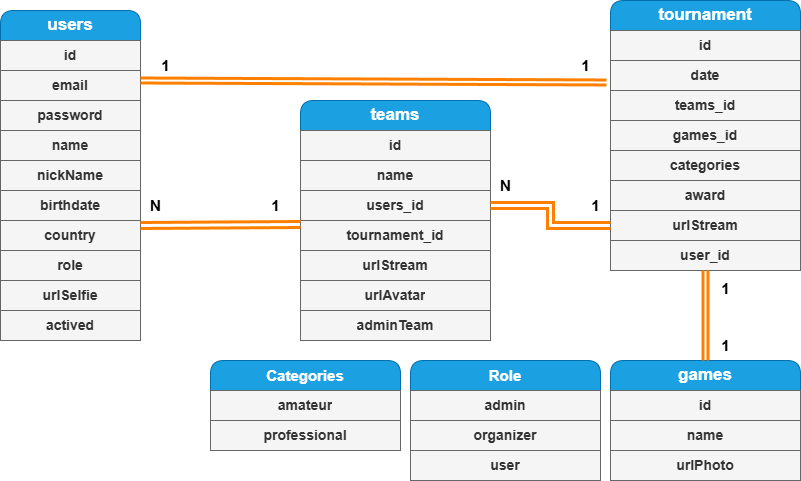

The diagram above was exported from draw.io. Its source (the exported page's mxGraphModel, read from the mxfile embedded in the PNG):
<mxGraphModel dx="872" dy="481" grid="1" gridSize="10" guides="1" tooltips="1" connect="1" arrows="1" fold="1" page="1" pageScale="1" pageWidth="850" pageHeight="1100" math="0" shadow="0" extFonts="Permanent Marker^https://fonts.googleapis.com/css?family=Permanent+Marker">
  <root>
    <mxCell id="0" />
    <mxCell id="1" parent="0" />
    <mxCell id="Qy2ge2EqZkzi89JvOl6V-2" value="&lt;b&gt;&lt;font style=&quot;font-size: 17px;&quot;&gt;users&lt;/font&gt;&lt;/b&gt;" style="swimlane;fontStyle=0;childLayout=stackLayout;horizontal=1;startSize=30;horizontalStack=0;resizeParent=1;resizeParentMax=0;resizeLast=0;collapsible=1;marginBottom=0;whiteSpace=wrap;html=1;glass=0;rounded=1;shadow=0;swimlaneLine=1;fillColor=#1ba1e2;strokeColor=#006EAF;fontColor=#ffffff;" parent="1" vertex="1">
      <mxGeometry x="40" y="20" width="140" height="330" as="geometry" />
    </mxCell>
    <mxCell id="LWoCnjSWJMVJvq5nP0mZ-2" value="id" style="text;strokeColor=#666666;fillColor=#f5f5f5;align=center;verticalAlign=middle;spacingLeft=4;spacingRight=4;overflow=hidden;points=[[0,0.5],[1,0.5]];portConstraint=eastwest;rotatable=0;whiteSpace=wrap;html=1;fontColor=#333333;fontStyle=1;fontSize=14;" parent="Qy2ge2EqZkzi89JvOl6V-2" vertex="1">
      <mxGeometry y="30" width="140" height="30" as="geometry" />
    </mxCell>
    <mxCell id="Qy2ge2EqZkzi89JvOl6V-4" value="email" style="text;strokeColor=#666666;fillColor=#f5f5f5;align=center;verticalAlign=middle;spacingLeft=4;spacingRight=4;overflow=hidden;points=[[0,0.5],[1,0.5]];portConstraint=eastwest;rotatable=0;whiteSpace=wrap;html=1;fontColor=#333333;fontStyle=1;fontSize=14;" parent="Qy2ge2EqZkzi89JvOl6V-2" vertex="1">
      <mxGeometry y="60" width="140" height="30" as="geometry" />
    </mxCell>
    <mxCell id="Qy2ge2EqZkzi89JvOl6V-5" value="password" style="text;strokeColor=#666666;fillColor=#f5f5f5;align=center;verticalAlign=middle;spacingLeft=4;spacingRight=4;overflow=hidden;points=[[0,0.5],[1,0.5]];portConstraint=eastwest;rotatable=0;whiteSpace=wrap;html=1;fontColor=#333333;fontStyle=1;fontSize=14;" parent="Qy2ge2EqZkzi89JvOl6V-2" vertex="1">
      <mxGeometry y="90" width="140" height="30" as="geometry" />
    </mxCell>
    <mxCell id="Qy2ge2EqZkzi89JvOl6V-7" value="name" style="text;strokeColor=#666666;fillColor=#f5f5f5;align=center;verticalAlign=middle;spacingLeft=4;spacingRight=4;overflow=hidden;points=[[0,0.5],[1,0.5]];portConstraint=eastwest;rotatable=0;whiteSpace=wrap;html=1;fontColor=#333333;fontStyle=1;fontSize=14;" parent="Qy2ge2EqZkzi89JvOl6V-2" vertex="1">
      <mxGeometry y="120" width="140" height="30" as="geometry" />
    </mxCell>
    <mxCell id="Qy2ge2EqZkzi89JvOl6V-8" value="nickName" style="text;strokeColor=#666666;fillColor=#f5f5f5;align=center;verticalAlign=middle;spacingLeft=4;spacingRight=4;overflow=hidden;points=[[0,0.5],[1,0.5]];portConstraint=eastwest;rotatable=0;whiteSpace=wrap;html=1;fontColor=#333333;fontStyle=1;fontSize=14;" parent="Qy2ge2EqZkzi89JvOl6V-2" vertex="1">
      <mxGeometry y="150" width="140" height="30" as="geometry" />
    </mxCell>
    <mxCell id="Qy2ge2EqZkzi89JvOl6V-10" value="birthdate" style="text;strokeColor=#666666;fillColor=#f5f5f5;align=center;verticalAlign=middle;spacingLeft=4;spacingRight=4;overflow=hidden;points=[[0,0.5],[1,0.5]];portConstraint=eastwest;rotatable=0;whiteSpace=wrap;html=1;fontColor=#333333;fontStyle=1;fontSize=14;" parent="Qy2ge2EqZkzi89JvOl6V-2" vertex="1">
      <mxGeometry y="180" width="140" height="30" as="geometry" />
    </mxCell>
    <mxCell id="Qy2ge2EqZkzi89JvOl6V-9" value="country" style="text;strokeColor=#666666;fillColor=#f5f5f5;align=center;verticalAlign=middle;spacingLeft=4;spacingRight=4;overflow=hidden;points=[[0,0.5],[1,0.5]];portConstraint=eastwest;rotatable=0;whiteSpace=wrap;html=1;fontColor=#333333;fontStyle=1;fontSize=14;" parent="Qy2ge2EqZkzi89JvOl6V-2" vertex="1">
      <mxGeometry y="210" width="140" height="30" as="geometry" />
    </mxCell>
    <mxCell id="Qy2ge2EqZkzi89JvOl6V-13" value="role" style="text;strokeColor=#666666;fillColor=#f5f5f5;align=center;verticalAlign=middle;spacingLeft=4;spacingRight=4;overflow=hidden;points=[[0,0.5],[1,0.5]];portConstraint=eastwest;rotatable=0;whiteSpace=wrap;html=1;fontColor=#333333;fontStyle=1;fontSize=14;" parent="Qy2ge2EqZkzi89JvOl6V-2" vertex="1">
      <mxGeometry y="240" width="140" height="30" as="geometry" />
    </mxCell>
    <mxCell id="LWoCnjSWJMVJvq5nP0mZ-55" value="urlSelfie" style="text;strokeColor=#666666;fillColor=#f5f5f5;align=center;verticalAlign=middle;spacingLeft=4;spacingRight=4;overflow=hidden;points=[[0,0.5],[1,0.5]];portConstraint=eastwest;rotatable=0;whiteSpace=wrap;html=1;fontColor=#333333;fontStyle=1;fontSize=14;" parent="Qy2ge2EqZkzi89JvOl6V-2" vertex="1">
      <mxGeometry y="270" width="140" height="30" as="geometry" />
    </mxCell>
    <mxCell id="RVErDWj4i2-lG67i1O13-1" value="actived" style="text;strokeColor=#666666;fillColor=#f5f5f5;align=center;verticalAlign=middle;spacingLeft=4;spacingRight=4;overflow=hidden;points=[[0,0.5],[1,0.5]];portConstraint=eastwest;rotatable=0;whiteSpace=wrap;html=1;fontColor=#333333;fontStyle=1;fontSize=14;" parent="Qy2ge2EqZkzi89JvOl6V-2" vertex="1">
      <mxGeometry y="300" width="140" height="30" as="geometry" />
    </mxCell>
    <mxCell id="4a2RThdLghVYmMM1RhUm-5" value="&lt;span style=&quot;font-size: 17px;&quot;&gt;&lt;b&gt;tournament&lt;/b&gt;&lt;/span&gt;" style="swimlane;fontStyle=0;childLayout=stackLayout;horizontal=1;startSize=30;horizontalStack=0;resizeParent=1;resizeParentMax=0;resizeLast=0;collapsible=1;marginBottom=0;whiteSpace=wrap;html=1;glass=0;rounded=1;shadow=0;swimlaneLine=1;fillColor=#1ba1e2;strokeColor=#006EAF;fontColor=#ffffff;" parent="1" vertex="1">
      <mxGeometry x="650" y="10" width="190" height="270" as="geometry" />
    </mxCell>
    <mxCell id="4a2RThdLghVYmMM1RhUm-6" value="id" style="text;strokeColor=#666666;fillColor=#f5f5f5;align=center;verticalAlign=middle;spacingLeft=4;spacingRight=4;overflow=hidden;points=[[0,0.5],[1,0.5]];portConstraint=eastwest;rotatable=0;whiteSpace=wrap;html=1;fontColor=#333333;fontStyle=1;fontSize=14;" parent="4a2RThdLghVYmMM1RhUm-5" vertex="1">
      <mxGeometry y="30" width="190" height="30" as="geometry" />
    </mxCell>
    <mxCell id="LWoCnjSWJMVJvq5nP0mZ-4" value="date" style="text;strokeColor=#666666;fillColor=#f5f5f5;align=center;verticalAlign=middle;spacingLeft=4;spacingRight=4;overflow=hidden;points=[[0,0.5],[1,0.5]];portConstraint=eastwest;rotatable=0;whiteSpace=wrap;html=1;fontColor=#333333;fontStyle=1;fontSize=14;" parent="4a2RThdLghVYmMM1RhUm-5" vertex="1">
      <mxGeometry y="60" width="190" height="30" as="geometry" />
    </mxCell>
    <mxCell id="4a2RThdLghVYmMM1RhUm-8" value="teams_id" style="text;strokeColor=#666666;fillColor=#f5f5f5;align=center;verticalAlign=middle;spacingLeft=4;spacingRight=4;overflow=hidden;points=[[0,0.5],[1,0.5]];portConstraint=eastwest;rotatable=0;whiteSpace=wrap;html=1;fontColor=#333333;fontStyle=1;fontSize=14;" parent="4a2RThdLghVYmMM1RhUm-5" vertex="1">
      <mxGeometry y="90" width="190" height="30" as="geometry" />
    </mxCell>
    <mxCell id="LWoCnjSWJMVJvq5nP0mZ-3" value="games_id" style="text;strokeColor=#666666;fillColor=#f5f5f5;align=center;verticalAlign=middle;spacingLeft=4;spacingRight=4;overflow=hidden;points=[[0,0.5],[1,0.5]];portConstraint=eastwest;rotatable=0;whiteSpace=wrap;html=1;fontColor=#333333;fontStyle=1;fontSize=14;" parent="4a2RThdLghVYmMM1RhUm-5" vertex="1">
      <mxGeometry y="120" width="190" height="30" as="geometry" />
    </mxCell>
    <mxCell id="LWoCnjSWJMVJvq5nP0mZ-13" value="categories" style="text;strokeColor=#666666;fillColor=#f5f5f5;align=center;verticalAlign=middle;spacingLeft=4;spacingRight=4;overflow=hidden;points=[[0,0.5],[1,0.5]];portConstraint=eastwest;rotatable=0;whiteSpace=wrap;html=1;fontColor=#333333;fontStyle=1;fontSize=14;" parent="4a2RThdLghVYmMM1RhUm-5" vertex="1">
      <mxGeometry y="150" width="190" height="30" as="geometry" />
    </mxCell>
    <mxCell id="LWoCnjSWJMVJvq5nP0mZ-14" value="award" style="text;strokeColor=#666666;fillColor=#f5f5f5;align=center;verticalAlign=middle;spacingLeft=4;spacingRight=4;overflow=hidden;points=[[0,0.5],[1,0.5]];portConstraint=eastwest;rotatable=0;whiteSpace=wrap;html=1;fontColor=#333333;fontStyle=1;fontSize=14;" parent="4a2RThdLghVYmMM1RhUm-5" vertex="1">
      <mxGeometry y="180" width="190" height="30" as="geometry" />
    </mxCell>
    <mxCell id="LWoCnjSWJMVJvq5nP0mZ-18" value="urlStream" style="text;strokeColor=#666666;fillColor=#f5f5f5;align=center;verticalAlign=middle;spacingLeft=4;spacingRight=4;overflow=hidden;points=[[0,0.5],[1,0.5]];portConstraint=eastwest;rotatable=0;whiteSpace=wrap;html=1;fontColor=#333333;fontStyle=1;fontSize=14;" parent="4a2RThdLghVYmMM1RhUm-5" vertex="1">
      <mxGeometry y="210" width="190" height="30" as="geometry" />
    </mxCell>
    <mxCell id="LWoCnjSWJMVJvq5nP0mZ-50" value="user_id" style="text;strokeColor=#666666;fillColor=#f5f5f5;align=center;verticalAlign=middle;spacingLeft=4;spacingRight=4;overflow=hidden;points=[[0,0.5],[1,0.5]];portConstraint=eastwest;rotatable=0;whiteSpace=wrap;html=1;fontColor=#333333;fontStyle=1;fontSize=14;" parent="4a2RThdLghVYmMM1RhUm-5" vertex="1">
      <mxGeometry y="240" width="190" height="30" as="geometry" />
    </mxCell>
    <mxCell id="4a2RThdLghVYmMM1RhUm-19" value="&lt;span style=&quot;font-size: 17px;&quot;&gt;&lt;b&gt;teams&lt;/b&gt;&lt;/span&gt;" style="swimlane;fontStyle=0;childLayout=stackLayout;horizontal=1;startSize=30;horizontalStack=0;resizeParent=1;resizeParentMax=0;resizeLast=0;collapsible=1;marginBottom=0;whiteSpace=wrap;html=1;glass=0;rounded=1;shadow=0;swimlaneLine=1;fillColor=#1ba1e2;strokeColor=#006EAF;fontColor=#ffffff;" parent="1" vertex="1">
      <mxGeometry x="340" y="110" width="190" height="240" as="geometry" />
    </mxCell>
    <mxCell id="4a2RThdLghVYmMM1RhUm-20" value="id" style="text;strokeColor=#666666;fillColor=#f5f5f5;align=center;verticalAlign=middle;spacingLeft=4;spacingRight=4;overflow=hidden;points=[[0,0.5],[1,0.5]];portConstraint=eastwest;rotatable=0;whiteSpace=wrap;html=1;fontColor=#333333;fontStyle=1;fontSize=14;" parent="4a2RThdLghVYmMM1RhUm-19" vertex="1">
      <mxGeometry y="30" width="190" height="30" as="geometry" />
    </mxCell>
    <mxCell id="LWoCnjSWJMVJvq5nP0mZ-49" value="name" style="text;strokeColor=#666666;fillColor=#f5f5f5;align=center;verticalAlign=middle;spacingLeft=4;spacingRight=4;overflow=hidden;points=[[0,0.5],[1,0.5]];portConstraint=eastwest;rotatable=0;whiteSpace=wrap;html=1;fontColor=#333333;fontStyle=1;fontSize=14;" parent="4a2RThdLghVYmMM1RhUm-19" vertex="1">
      <mxGeometry y="60" width="190" height="30" as="geometry" />
    </mxCell>
    <mxCell id="4a2RThdLghVYmMM1RhUm-21" value="users_id" style="text;strokeColor=#666666;fillColor=#f5f5f5;align=center;verticalAlign=middle;spacingLeft=4;spacingRight=4;overflow=hidden;points=[[0,0.5],[1,0.5]];portConstraint=eastwest;rotatable=0;whiteSpace=wrap;html=1;fontColor=#333333;fontStyle=1;fontSize=14;" parent="4a2RThdLghVYmMM1RhUm-19" vertex="1">
      <mxGeometry y="90" width="190" height="30" as="geometry" />
    </mxCell>
    <mxCell id="4a2RThdLghVYmMM1RhUm-22" value="tournament_id" style="text;strokeColor=#666666;fillColor=#f5f5f5;align=center;verticalAlign=middle;spacingLeft=4;spacingRight=4;overflow=hidden;points=[[0,0.5],[1,0.5]];portConstraint=eastwest;rotatable=0;whiteSpace=wrap;html=1;fontColor=#333333;fontStyle=1;fontSize=14;" parent="4a2RThdLghVYmMM1RhUm-19" vertex="1">
      <mxGeometry y="120" width="190" height="30" as="geometry" />
    </mxCell>
    <mxCell id="LWoCnjSWJMVJvq5nP0mZ-17" value="urlStream" style="text;strokeColor=#666666;fillColor=#f5f5f5;align=center;verticalAlign=middle;spacingLeft=4;spacingRight=4;overflow=hidden;points=[[0,0.5],[1,0.5]];portConstraint=eastwest;rotatable=0;whiteSpace=wrap;html=1;fontColor=#333333;fontStyle=1;fontSize=14;" parent="4a2RThdLghVYmMM1RhUm-19" vertex="1">
      <mxGeometry y="150" width="190" height="30" as="geometry" />
    </mxCell>
    <mxCell id="LWoCnjSWJMVJvq5nP0mZ-53" value="urlAvatar" style="text;strokeColor=#666666;fillColor=#f5f5f5;align=center;verticalAlign=middle;spacingLeft=4;spacingRight=4;overflow=hidden;points=[[0,0.5],[1,0.5]];portConstraint=eastwest;rotatable=0;whiteSpace=wrap;html=1;fontColor=#333333;fontStyle=1;fontSize=14;" parent="4a2RThdLghVYmMM1RhUm-19" vertex="1">
      <mxGeometry y="180" width="190" height="30" as="geometry" />
    </mxCell>
    <mxCell id="QSzARszyCwUPv5uyg7qQ-1" value="adminTeam" style="text;strokeColor=#666666;fillColor=#f5f5f5;align=center;verticalAlign=middle;spacingLeft=4;spacingRight=4;overflow=hidden;points=[[0,0.5],[1,0.5]];portConstraint=eastwest;rotatable=0;whiteSpace=wrap;html=1;fontColor=#333333;fontStyle=1;fontSize=14;" parent="4a2RThdLghVYmMM1RhUm-19" vertex="1">
      <mxGeometry y="210" width="190" height="30" as="geometry" />
    </mxCell>
    <mxCell id="4a2RThdLghVYmMM1RhUm-23" value="&lt;span style=&quot;font-size: 17px;&quot;&gt;&lt;b&gt;games&lt;/b&gt;&lt;/span&gt;" style="swimlane;fontStyle=0;childLayout=stackLayout;horizontal=1;startSize=30;horizontalStack=0;resizeParent=1;resizeParentMax=0;resizeLast=0;collapsible=1;marginBottom=0;whiteSpace=wrap;html=1;glass=0;rounded=1;shadow=0;swimlaneLine=1;fillColor=#1ba1e2;strokeColor=#006EAF;fontColor=#ffffff;" parent="1" vertex="1">
      <mxGeometry x="650" y="370" width="190" height="120" as="geometry" />
    </mxCell>
    <mxCell id="4a2RThdLghVYmMM1RhUm-24" value="id" style="text;strokeColor=#666666;fillColor=#f5f5f5;align=center;verticalAlign=middle;spacingLeft=4;spacingRight=4;overflow=hidden;points=[[0,0.5],[1,0.5]];portConstraint=eastwest;rotatable=0;whiteSpace=wrap;html=1;fontColor=#333333;fontStyle=1;fontSize=14;" parent="4a2RThdLghVYmMM1RhUm-23" vertex="1">
      <mxGeometry y="30" width="190" height="30" as="geometry" />
    </mxCell>
    <mxCell id="4a2RThdLghVYmMM1RhUm-25" value="name" style="text;strokeColor=#666666;fillColor=#f5f5f5;align=center;verticalAlign=middle;spacingLeft=4;spacingRight=4;overflow=hidden;points=[[0,0.5],[1,0.5]];portConstraint=eastwest;rotatable=0;whiteSpace=wrap;html=1;fontColor=#333333;fontStyle=1;fontSize=14;" parent="4a2RThdLghVYmMM1RhUm-23" vertex="1">
      <mxGeometry y="60" width="190" height="30" as="geometry" />
    </mxCell>
    <mxCell id="LWoCnjSWJMVJvq5nP0mZ-52" value="urlPhoto" style="text;strokeColor=#666666;fillColor=#f5f5f5;align=center;verticalAlign=middle;spacingLeft=4;spacingRight=4;overflow=hidden;points=[[0,0.5],[1,0.5]];portConstraint=eastwest;rotatable=0;whiteSpace=wrap;html=1;fontColor=#333333;fontStyle=1;fontSize=14;" parent="4a2RThdLghVYmMM1RhUm-23" vertex="1">
      <mxGeometry y="90" width="190" height="30" as="geometry" />
    </mxCell>
    <mxCell id="LWoCnjSWJMVJvq5nP0mZ-22" value="" style="rounded=0;orthogonalLoop=1;jettySize=auto;html=1;strokeColor=#FF8000;entryX=-0.021;entryY=0.733;entryDx=0;entryDy=0;entryPerimeter=0;strokeWidth=3;shape=link;width=-7;" parent="1" target="LWoCnjSWJMVJvq5nP0mZ-4" edge="1">
      <mxGeometry relative="1" as="geometry">
        <mxPoint x="180" y="90" as="sourcePoint" />
        <mxPoint x="379.04999999999995" y="90" as="targetPoint" />
      </mxGeometry>
    </mxCell>
    <mxCell id="LWoCnjSWJMVJvq5nP0mZ-36" value="&lt;font style=&quot;font-size: 15px;&quot;&gt;&lt;b&gt;1&lt;/b&gt;&lt;/font&gt;" style="text;html=1;align=center;verticalAlign=middle;resizable=0;points=[];autosize=1;strokeColor=none;fillColor=none;" parent="1" vertex="1">
      <mxGeometry x="190" y="60" width="30" height="30" as="geometry" />
    </mxCell>
    <mxCell id="LWoCnjSWJMVJvq5nP0mZ-38" value="&lt;font style=&quot;font-size: 15px;&quot;&gt;&lt;b&gt;1&lt;/b&gt;&lt;/font&gt;" style="text;html=1;align=center;verticalAlign=middle;resizable=0;points=[];autosize=1;strokeColor=none;fillColor=none;" parent="1" vertex="1">
      <mxGeometry x="750" y="340" width="30" height="30" as="geometry" />
    </mxCell>
    <mxCell id="LWoCnjSWJMVJvq5nP0mZ-35" value="" style="rounded=0;orthogonalLoop=1;jettySize=auto;html=1;strokeColor=#FF8000;entryX=0.5;entryY=0;entryDx=0;entryDy=0;strokeWidth=3;shape=link;width=3;exitX=0.5;exitY=1;exitDx=0;exitDy=0;exitPerimeter=0;" parent="1" source="LWoCnjSWJMVJvq5nP0mZ-50" target="4a2RThdLghVYmMM1RhUm-23" edge="1">
      <mxGeometry relative="1" as="geometry">
        <mxPoint x="745" y="280" as="sourcePoint" />
        <mxPoint x="759.05" y="380" as="targetPoint" />
      </mxGeometry>
    </mxCell>
    <mxCell id="LWoCnjSWJMVJvq5nP0mZ-40" value="&lt;font style=&quot;font-size: 15px;&quot;&gt;&lt;b&gt;1&lt;/b&gt;&lt;/font&gt;" style="text;html=1;align=center;verticalAlign=middle;resizable=0;points=[];autosize=1;strokeColor=none;fillColor=none;" parent="1" vertex="1">
      <mxGeometry x="750" y="283" width="30" height="30" as="geometry" />
    </mxCell>
    <mxCell id="LWoCnjSWJMVJvq5nP0mZ-41" style="edgeStyle=none;shape=link;rounded=0;orthogonalLoop=1;jettySize=auto;html=1;exitX=0;exitY=0.133;exitDx=0;exitDy=0;entryX=1;entryY=0.167;entryDx=0;entryDy=0;entryPerimeter=0;strokeColor=#FF8000;strokeWidth=3;exitPerimeter=0;" parent="1" source="4a2RThdLghVYmMM1RhUm-22" edge="1">
      <mxGeometry relative="1" as="geometry">
        <mxPoint x="180" y="235.01" as="targetPoint" />
      </mxGeometry>
    </mxCell>
    <mxCell id="LWoCnjSWJMVJvq5nP0mZ-42" style="edgeStyle=orthogonalEdgeStyle;shape=link;rounded=0;orthogonalLoop=1;jettySize=auto;html=1;exitX=1;exitY=0.5;exitDx=0;exitDy=0;entryX=0;entryY=0.5;entryDx=0;entryDy=0;strokeColor=#FF8000;strokeWidth=3;" parent="1" source="4a2RThdLghVYmMM1RhUm-21" target="LWoCnjSWJMVJvq5nP0mZ-18" edge="1">
      <mxGeometry relative="1" as="geometry" />
    </mxCell>
    <mxCell id="LWoCnjSWJMVJvq5nP0mZ-46" value="&lt;b style=&quot;font-size: 15px;&quot;&gt;N&lt;/b&gt;" style="text;html=1;align=center;verticalAlign=middle;resizable=0;points=[];autosize=1;strokeColor=none;fillColor=none;" parent="1" vertex="1">
      <mxGeometry x="530" y="180" width="30" height="30" as="geometry" />
    </mxCell>
    <mxCell id="LWoCnjSWJMVJvq5nP0mZ-47" value="&lt;font style=&quot;font-size: 15px;&quot;&gt;&lt;b&gt;N&lt;/b&gt;&lt;/font&gt;" style="text;html=1;align=center;verticalAlign=middle;resizable=0;points=[];autosize=1;strokeColor=none;fillColor=none;" parent="1" vertex="1">
      <mxGeometry x="180" y="200" width="30" height="30" as="geometry" />
    </mxCell>
    <mxCell id="LWoCnjSWJMVJvq5nP0mZ-51" value="&lt;font style=&quot;font-size: 15px;&quot;&gt;&lt;b&gt;1&lt;/b&gt;&lt;/font&gt;" style="text;html=1;align=center;verticalAlign=middle;resizable=0;points=[];autosize=1;strokeColor=none;fillColor=none;" parent="1" vertex="1">
      <mxGeometry x="610" y="60" width="30" height="30" as="geometry" />
    </mxCell>
    <mxCell id="RVErDWj4i2-lG67i1O13-2" value="&lt;font style=&quot;font-size: 15px;&quot;&gt;&lt;b&gt;1&lt;/b&gt;&lt;/font&gt;" style="text;html=1;align=center;verticalAlign=middle;resizable=0;points=[];autosize=1;strokeColor=none;fillColor=none;" parent="1" vertex="1">
      <mxGeometry x="300" y="200" width="30" height="30" as="geometry" />
    </mxCell>
    <mxCell id="QSzARszyCwUPv5uyg7qQ-2" value="&lt;font style=&quot;font-size: 15px;&quot;&gt;&lt;b&gt;1&lt;/b&gt;&lt;/font&gt;" style="text;html=1;align=center;verticalAlign=middle;resizable=0;points=[];autosize=1;strokeColor=none;fillColor=none;" parent="1" vertex="1">
      <mxGeometry x="620" y="200" width="30" height="30" as="geometry" />
    </mxCell>
    <mxCell id="juiWFW19k_ToM3dpYmL4-1" value="&lt;font style=&quot;font-size: 15px;&quot;&gt;&lt;b&gt;Role&lt;/b&gt;&lt;/font&gt;" style="swimlane;fontStyle=0;childLayout=stackLayout;horizontal=1;startSize=30;horizontalStack=0;resizeParent=1;resizeParentMax=0;resizeLast=0;collapsible=1;marginBottom=0;whiteSpace=wrap;html=1;glass=0;rounded=1;shadow=0;swimlaneLine=1;fillColor=#1ba1e2;strokeColor=#006EAF;fontColor=#ffffff;" vertex="1" parent="1">
      <mxGeometry x="450" y="370" width="190" height="120" as="geometry" />
    </mxCell>
    <mxCell id="juiWFW19k_ToM3dpYmL4-2" value="admin" style="text;strokeColor=#666666;fillColor=#f5f5f5;align=center;verticalAlign=middle;spacingLeft=4;spacingRight=4;overflow=hidden;points=[[0,0.5],[1,0.5]];portConstraint=eastwest;rotatable=0;whiteSpace=wrap;html=1;fontColor=#333333;fontStyle=1;fontSize=14;" vertex="1" parent="juiWFW19k_ToM3dpYmL4-1">
      <mxGeometry y="30" width="190" height="30" as="geometry" />
    </mxCell>
    <mxCell id="juiWFW19k_ToM3dpYmL4-3" value="organizer" style="text;strokeColor=#666666;fillColor=#f5f5f5;align=center;verticalAlign=middle;spacingLeft=4;spacingRight=4;overflow=hidden;points=[[0,0.5],[1,0.5]];portConstraint=eastwest;rotatable=0;whiteSpace=wrap;html=1;fontColor=#333333;fontStyle=1;fontSize=14;" vertex="1" parent="juiWFW19k_ToM3dpYmL4-1">
      <mxGeometry y="60" width="190" height="30" as="geometry" />
    </mxCell>
    <mxCell id="juiWFW19k_ToM3dpYmL4-4" value="user" style="text;strokeColor=#666666;fillColor=#f5f5f5;align=center;verticalAlign=middle;spacingLeft=4;spacingRight=4;overflow=hidden;points=[[0,0.5],[1,0.5]];portConstraint=eastwest;rotatable=0;whiteSpace=wrap;html=1;fontColor=#333333;fontStyle=1;fontSize=14;" vertex="1" parent="juiWFW19k_ToM3dpYmL4-1">
      <mxGeometry y="90" width="190" height="30" as="geometry" />
    </mxCell>
    <mxCell id="juiWFW19k_ToM3dpYmL4-5" value="&lt;b&gt;&lt;font style=&quot;font-size: 15px;&quot;&gt;Categories&lt;/font&gt;&lt;/b&gt;" style="swimlane;fontStyle=0;childLayout=stackLayout;horizontal=1;startSize=30;horizontalStack=0;resizeParent=1;resizeParentMax=0;resizeLast=0;collapsible=1;marginBottom=0;whiteSpace=wrap;html=1;glass=0;rounded=1;shadow=0;swimlaneLine=1;fillColor=#1ba1e2;strokeColor=#006EAF;fontColor=#ffffff;" vertex="1" parent="1">
      <mxGeometry x="250" y="370" width="190" height="90" as="geometry" />
    </mxCell>
    <mxCell id="juiWFW19k_ToM3dpYmL4-6" value="amateur" style="text;strokeColor=#666666;fillColor=#f5f5f5;align=center;verticalAlign=middle;spacingLeft=4;spacingRight=4;overflow=hidden;points=[[0,0.5],[1,0.5]];portConstraint=eastwest;rotatable=0;whiteSpace=wrap;html=1;fontColor=#333333;fontStyle=1;fontSize=14;" vertex="1" parent="juiWFW19k_ToM3dpYmL4-5">
      <mxGeometry y="30" width="190" height="30" as="geometry" />
    </mxCell>
    <mxCell id="juiWFW19k_ToM3dpYmL4-7" value="professional" style="text;strokeColor=#666666;fillColor=#f5f5f5;align=center;verticalAlign=middle;spacingLeft=4;spacingRight=4;overflow=hidden;points=[[0,0.5],[1,0.5]];portConstraint=eastwest;rotatable=0;whiteSpace=wrap;html=1;fontColor=#333333;fontStyle=1;fontSize=14;" vertex="1" parent="juiWFW19k_ToM3dpYmL4-5">
      <mxGeometry y="60" width="190" height="30" as="geometry" />
    </mxCell>
  </root>
</mxGraphModel>